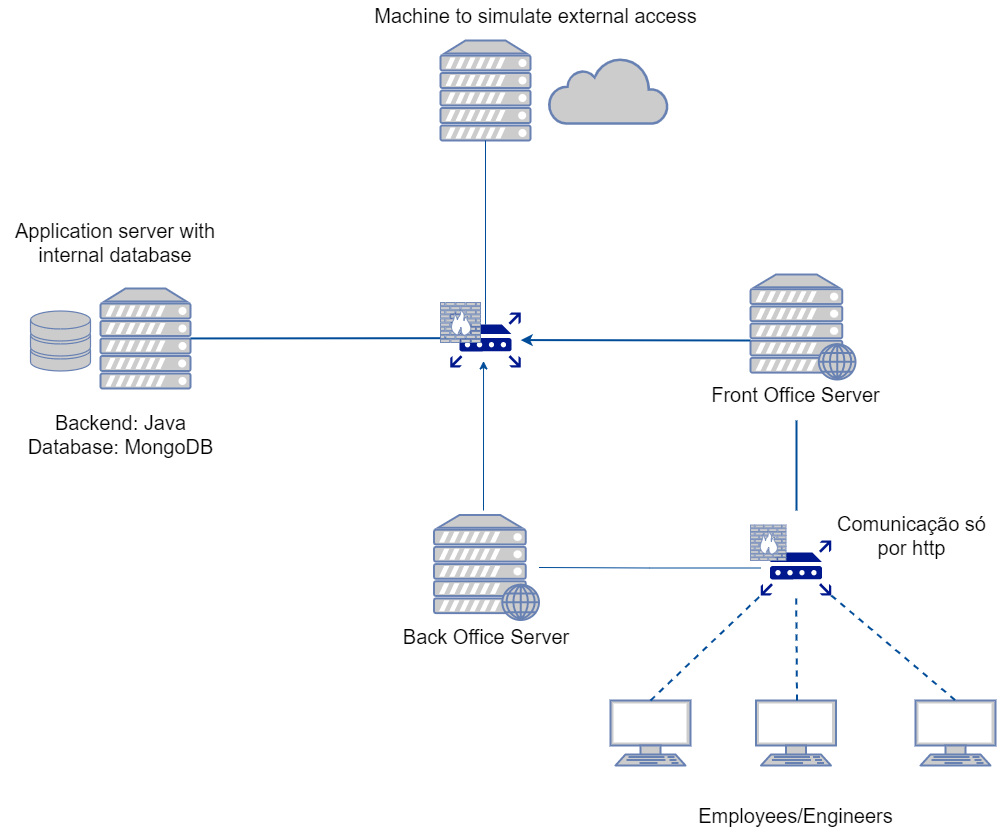

The diagram above was exported from draw.io. Its source (the exported page's mxGraphModel, read from the mxfile embedded in the PNG):
<mxGraphModel dx="1730" dy="952" grid="1" gridSize="10" guides="1" tooltips="1" connect="1" arrows="1" fold="1" page="1" pageScale="1" pageWidth="1654" pageHeight="1169" math="0" shadow="0">
  <root>
    <mxCell id="0" />
    <mxCell id="1" parent="0" />
    <mxCell id="JmROpi1dtLtm0Cp30Of7-23" style="edgeStyle=orthogonalEdgeStyle;rounded=0;orthogonalLoop=1;jettySize=auto;html=1;strokeColor=#004C99;endArrow=none;endFill=0;" edge="1" parent="1" source="d5L2NhW7c35Ulq67dSCN-24" target="JmROpi1dtLtm0Cp30Of7-2">
      <mxGeometry relative="1" as="geometry" />
    </mxCell>
    <mxCell id="d5L2NhW7c35Ulq67dSCN-24" value="" style="sketch=0;aspect=fixed;pointerEvents=1;shadow=0;dashed=0;html=1;strokeColor=none;labelPosition=center;verticalLabelPosition=bottom;verticalAlign=top;align=center;fillColor=#00188D;shape=mxgraph.mscae.enterprise.router;fontSize=20;" parent="1" vertex="1">
      <mxGeometry x="830.25" y="710" width="70.5" height="54.99" as="geometry" />
    </mxCell>
    <mxCell id="d5L2NhW7c35Ulq67dSCN-2" value="" style="fontColor=#0066CC;verticalAlign=top;verticalLabelPosition=bottom;labelPosition=center;align=center;html=1;outlineConnect=0;fillColor=#CCCCCC;strokeColor=#6881B3;gradientColor=none;gradientDirection=north;strokeWidth=2;shape=mxgraph.networks.web_server;" parent="1" vertex="1">
      <mxGeometry x="820" y="444" width="105" height="105" as="geometry" />
    </mxCell>
    <mxCell id="d5L2NhW7c35Ulq67dSCN-3" value="" style="fontColor=#0066CC;verticalAlign=top;verticalLabelPosition=bottom;labelPosition=center;align=center;html=1;outlineConnect=0;fillColor=#CCCCCC;strokeColor=#6881B3;gradientColor=none;gradientDirection=north;strokeWidth=2;shape=mxgraph.networks.server;" parent="1" vertex="1">
      <mxGeometry x="170" y="457.99" width="90" height="100" as="geometry" />
    </mxCell>
    <mxCell id="d5L2NhW7c35Ulq67dSCN-4" value="" style="fontColor=#0066CC;verticalAlign=top;verticalLabelPosition=bottom;labelPosition=center;align=center;html=1;outlineConnect=0;fillColor=#CCCCCC;strokeColor=#6881B3;gradientColor=none;gradientDirection=north;strokeWidth=2;shape=mxgraph.networks.storage;" parent="1" vertex="1">
      <mxGeometry x="100" y="480.49" width="60" height="60" as="geometry" />
    </mxCell>
    <mxCell id="d5L2NhW7c35Ulq67dSCN-8" value="" style="endArrow=none;html=1;rounded=0;entryX=-0.021;entryY=0.467;entryDx=0;entryDy=0;strokeWidth=2;strokeColor=#004C99;entryPerimeter=0;startArrow=none;startFill=0;" parent="1" target="d5L2NhW7c35Ulq67dSCN-28" edge="1" source="d5L2NhW7c35Ulq67dSCN-3">
      <mxGeometry width="50" height="50" relative="1" as="geometry">
        <mxPoint x="280" y="520" as="sourcePoint" />
        <mxPoint x="530" y="507" as="targetPoint" />
      </mxGeometry>
    </mxCell>
    <mxCell id="d5L2NhW7c35Ulq67dSCN-9" value="&lt;font style=&quot;font-size: 20px;&quot;&gt;Front Office Server&lt;/font&gt;" style="text;html=1;strokeColor=none;fillColor=none;align=center;verticalAlign=middle;whiteSpace=wrap;rounded=0;" parent="1" vertex="1">
      <mxGeometry x="779.25" y="549" width="172.5" height="30" as="geometry" />
    </mxCell>
    <mxCell id="d5L2NhW7c35Ulq67dSCN-10" value="Application server with internal database" style="text;html=1;strokeColor=none;fillColor=none;align=center;verticalAlign=middle;whiteSpace=wrap;rounded=0;fontSize=20;" parent="1" vertex="1">
      <mxGeometry x="70" y="396.99" width="230" height="30" as="geometry" />
    </mxCell>
    <mxCell id="d5L2NhW7c35Ulq67dSCN-13" value="" style="fontColor=#0066CC;verticalAlign=top;verticalLabelPosition=bottom;labelPosition=center;align=center;html=1;outlineConnect=0;fillColor=#CCCCCC;strokeColor=#6881B3;gradientColor=none;gradientDirection=north;strokeWidth=2;shape=mxgraph.networks.terminal;fontSize=20;" parent="1" vertex="1">
      <mxGeometry x="680" y="870" width="80" height="65" as="geometry" />
    </mxCell>
    <mxCell id="d5L2NhW7c35Ulq67dSCN-14" value="" style="fontColor=#0066CC;verticalAlign=top;verticalLabelPosition=bottom;labelPosition=center;align=center;html=1;outlineConnect=0;fillColor=#CCCCCC;strokeColor=#6881B3;gradientColor=none;gradientDirection=north;strokeWidth=2;shape=mxgraph.networks.terminal;fontSize=20;" parent="1" vertex="1">
      <mxGeometry x="825.5" y="870" width="80" height="65" as="geometry" />
    </mxCell>
    <mxCell id="d5L2NhW7c35Ulq67dSCN-15" value="" style="fontColor=#0066CC;verticalAlign=top;verticalLabelPosition=bottom;labelPosition=center;align=center;html=1;outlineConnect=0;fillColor=#CCCCCC;strokeColor=#6881B3;gradientColor=none;gradientDirection=north;strokeWidth=2;shape=mxgraph.networks.terminal;fontSize=20;" parent="1" vertex="1">
      <mxGeometry x="985" y="870" width="80" height="65" as="geometry" />
    </mxCell>
    <mxCell id="d5L2NhW7c35Ulq67dSCN-16" value="" style="endArrow=none;dashed=1;html=1;rounded=0;fontSize=20;entryX=0;entryY=1;entryDx=0;entryDy=0;exitX=0.5;exitY=0;exitDx=0;exitDy=0;exitPerimeter=0;strokeWidth=2;strokeColor=#004C99;entryPerimeter=0;" parent="1" source="d5L2NhW7c35Ulq67dSCN-13" target="d5L2NhW7c35Ulq67dSCN-24" edge="1">
      <mxGeometry width="50" height="50" relative="1" as="geometry">
        <mxPoint x="840" y="800" as="sourcePoint" />
        <mxPoint x="840" y="800" as="targetPoint" />
      </mxGeometry>
    </mxCell>
    <mxCell id="d5L2NhW7c35Ulq67dSCN-17" value="" style="endArrow=none;dashed=1;html=1;rounded=0;fontSize=20;exitX=0.5;exitY=0;exitDx=0;exitDy=0;exitPerimeter=0;entryX=0.503;entryY=0.995;entryDx=0;entryDy=0;strokeWidth=2;strokeColor=#004C99;entryPerimeter=0;" parent="1" target="d5L2NhW7c35Ulq67dSCN-24" edge="1">
      <mxGeometry width="50" height="50" relative="1" as="geometry">
        <mxPoint x="866.5" y="870" as="sourcePoint" />
        <mxPoint x="865" y="800" as="targetPoint" />
      </mxGeometry>
    </mxCell>
    <mxCell id="d5L2NhW7c35Ulq67dSCN-18" value="" style="endArrow=none;dashed=1;html=1;rounded=0;fontSize=20;exitX=1;exitY=1;exitDx=0;exitDy=0;entryX=0.5;entryY=0;entryDx=0;entryDy=0;entryPerimeter=0;strokeWidth=2;strokeColor=#004C99;exitPerimeter=0;" parent="1" source="d5L2NhW7c35Ulq67dSCN-24" target="d5L2NhW7c35Ulq67dSCN-15" edge="1">
      <mxGeometry width="50" height="50" relative="1" as="geometry">
        <mxPoint x="890" y="800" as="sourcePoint" />
        <mxPoint x="890" y="750" as="targetPoint" />
      </mxGeometry>
    </mxCell>
    <mxCell id="d5L2NhW7c35Ulq67dSCN-19" value="Employees/Engineers" style="text;html=1;strokeColor=none;fillColor=none;align=center;verticalAlign=middle;whiteSpace=wrap;rounded=0;fontSize=20;" parent="1" vertex="1">
      <mxGeometry x="813.25" y="970" width="104.5" height="30" as="geometry" />
    </mxCell>
    <mxCell id="d5L2NhW7c35Ulq67dSCN-20" value="" style="fontColor=#0066CC;verticalAlign=top;verticalLabelPosition=bottom;labelPosition=center;align=center;html=1;outlineConnect=0;fillColor=#CCCCCC;strokeColor=#6881B3;gradientColor=none;gradientDirection=north;strokeWidth=2;shape=mxgraph.networks.firewall;fontSize=20;" parent="1" vertex="1">
      <mxGeometry x="820" y="694.5" width="35.5" height="35.5" as="geometry" />
    </mxCell>
    <mxCell id="d5L2NhW7c35Ulq67dSCN-22" value="" style="endArrow=none;html=1;rounded=0;fontSize=20;strokeWidth=2;strokeColor=#004C99;" parent="1" edge="1">
      <mxGeometry width="50" height="50" relative="1" as="geometry">
        <mxPoint x="866" y="680" as="sourcePoint" />
        <mxPoint x="866" y="590" as="targetPoint" />
      </mxGeometry>
    </mxCell>
    <mxCell id="d5L2NhW7c35Ulq67dSCN-27" value="&lt;div&gt;Comunicação só &lt;br&gt;&lt;/div&gt;&lt;div&gt;por http&lt;/div&gt;" style="text;html=1;align=center;verticalAlign=middle;resizable=0;points=[];autosize=1;strokeColor=none;fillColor=none;fontSize=20;" parent="1" vertex="1">
      <mxGeometry x="900.75" y="680" width="160" height="50" as="geometry" />
    </mxCell>
    <mxCell id="d5L2NhW7c35Ulq67dSCN-28" value="" style="sketch=0;aspect=fixed;pointerEvents=1;shadow=0;dashed=0;html=1;strokeColor=none;labelPosition=center;verticalLabelPosition=bottom;verticalAlign=top;align=center;fillColor=#00188D;shape=mxgraph.mscae.enterprise.router;fontSize=20;" parent="1" vertex="1">
      <mxGeometry x="519.75" y="482" width="70.5" height="54.99" as="geometry" />
    </mxCell>
    <mxCell id="d5L2NhW7c35Ulq67dSCN-29" value="" style="endArrow=classic;html=1;rounded=0;strokeWidth=2;strokeColor=#004C99;endFill=1;" parent="1" target="d5L2NhW7c35Ulq67dSCN-28" edge="1">
      <mxGeometry width="50" height="50" relative="1" as="geometry">
        <mxPoint x="820" y="510" as="sourcePoint" />
        <mxPoint x="700" y="505" as="targetPoint" />
      </mxGeometry>
    </mxCell>
    <mxCell id="d5L2NhW7c35Ulq67dSCN-30" value="&lt;div&gt;Backend: Java&lt;/div&gt;&lt;div&gt;Database: MongoDB&lt;br&gt;&lt;/div&gt;" style="text;html=1;align=center;verticalAlign=middle;resizable=0;points=[];autosize=1;strokeColor=none;fillColor=none;fontSize=20;" parent="1" vertex="1">
      <mxGeometry x="90" y="578.99" width="200" height="50" as="geometry" />
    </mxCell>
    <mxCell id="d5L2NhW7c35Ulq67dSCN-37" value="" style="fontColor=#0066CC;verticalAlign=top;verticalLabelPosition=bottom;labelPosition=center;align=center;html=1;outlineConnect=0;fillColor=#CCCCCC;strokeColor=#6881B3;gradientColor=none;gradientDirection=north;strokeWidth=2;shape=mxgraph.networks.server;fontSize=20;" parent="1" vertex="1">
      <mxGeometry x="510" y="210" width="90" height="100" as="geometry" />
    </mxCell>
    <mxCell id="d5L2NhW7c35Ulq67dSCN-38" value="Machine to simulate external access" style="text;html=1;align=center;verticalAlign=middle;resizable=0;points=[];autosize=1;strokeColor=none;fillColor=none;fontSize=20;" parent="1" vertex="1">
      <mxGeometry x="435" y="170" width="340" height="30" as="geometry" />
    </mxCell>
    <mxCell id="d5L2NhW7c35Ulq67dSCN-39" value="" style="html=1;outlineConnect=0;fillColor=#CCCCCC;strokeColor=#6881B3;gradientColor=none;gradientDirection=north;strokeWidth=2;shape=mxgraph.networks.cloud;fontColor=#ffffff;fontSize=20;" parent="1" vertex="1">
      <mxGeometry x="618.5" y="226.94" width="119" height="66.11" as="geometry" />
    </mxCell>
    <mxCell id="JmROpi1dtLtm0Cp30Of7-1" value="" style="endArrow=classic;html=1;rounded=0;entryX=0.004;entryY=0.791;entryDx=0;entryDy=0;entryPerimeter=0;strokeColor=#004C99;startArrow=none;startFill=0;endFill=1;" edge="1" parent="1">
      <mxGeometry width="50" height="50" relative="1" as="geometry">
        <mxPoint x="553" y="680" as="sourcePoint" />
        <mxPoint x="553.0319999999999" y="530.4970900000001" as="targetPoint" />
      </mxGeometry>
    </mxCell>
    <mxCell id="JmROpi1dtLtm0Cp30Of7-2" value="" style="fontColor=#0066CC;verticalAlign=top;verticalLabelPosition=bottom;labelPosition=center;align=center;html=1;outlineConnect=0;fillColor=#CCCCCC;strokeColor=#6881B3;gradientColor=none;gradientDirection=north;strokeWidth=2;shape=mxgraph.networks.web_server;" vertex="1" parent="1">
      <mxGeometry x="503.5" y="684.5" width="105" height="105" as="geometry" />
    </mxCell>
    <mxCell id="JmROpi1dtLtm0Cp30Of7-3" value="&lt;font style=&quot;font-size: 20px;&quot;&gt;Back Office Server&lt;/font&gt;" style="text;html=1;strokeColor=none;fillColor=none;align=center;verticalAlign=middle;whiteSpace=wrap;rounded=0;" vertex="1" parent="1">
      <mxGeometry x="471" y="790.5" width="170" height="30" as="geometry" />
    </mxCell>
    <mxCell id="JmROpi1dtLtm0Cp30Of7-6" value="" style="fontColor=#0066CC;verticalAlign=top;verticalLabelPosition=bottom;labelPosition=center;align=center;html=1;outlineConnect=0;fillColor=#CCCCCC;strokeColor=#6881B3;gradientColor=none;gradientDirection=north;strokeWidth=2;shape=mxgraph.networks.firewall;fontSize=20;" vertex="1" parent="1">
      <mxGeometry x="510" y="472" width="40" height="40" as="geometry" />
    </mxCell>
    <mxCell id="JmROpi1dtLtm0Cp30Of7-10" value="" style="endArrow=none;html=1;rounded=0;strokeColor=#004C99;exitX=0.5;exitY=0.22;exitDx=0;exitDy=0;exitPerimeter=0;" edge="1" parent="1" source="d5L2NhW7c35Ulq67dSCN-28" target="d5L2NhW7c35Ulq67dSCN-37">
      <mxGeometry width="50" height="50" relative="1" as="geometry">
        <mxPoint x="560" y="350" as="sourcePoint" />
        <mxPoint x="610" y="300" as="targetPoint" />
      </mxGeometry>
    </mxCell>
  </root>
</mxGraphModel>